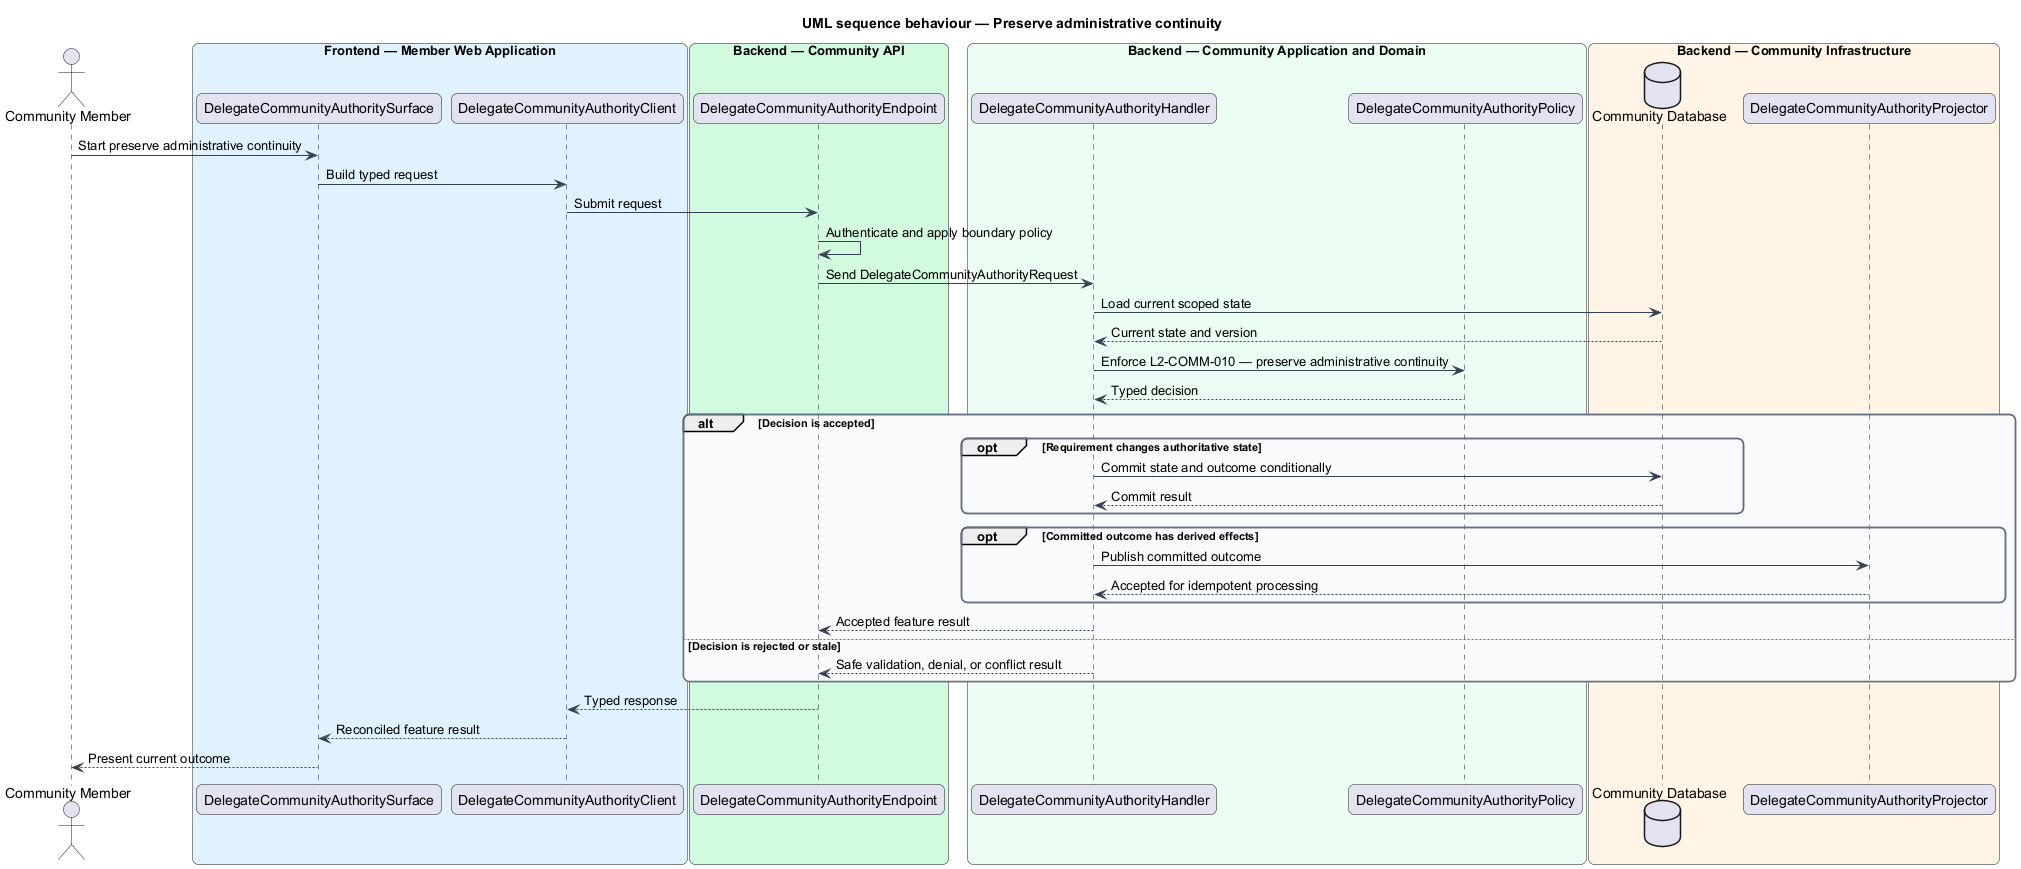

The diagram above was rendered by PlantUML. Its source (embedded in the PNG):
@startuml
title UML sequence behaviour — Preserve administrative continuity
skinparam backgroundColor #FFFFFF
skinparam shadowing false
skinparam roundcorner 12
skinparam defaultFontName Arial
skinparam ArrowColor #344054
skinparam rectangle {
  BorderColor #344054
  FontColor #101828
}
skinparam package {
  BorderColor #667085
  FontColor #101828
  BackgroundColor #F9FAFB
}
actor "Community Member" as actor
box "Frontend — Member Web Application" #E0F2FE
  participant "DelegateCommunityAuthoritySurface" as surface
  participant "DelegateCommunityAuthorityClient" as client
end box
box "Backend — Community API" #D1FADF
  participant "DelegateCommunityAuthorityEndpoint" as endpoint
end box
box "Backend — Community Application and Domain" #ECFDF3
  participant "DelegateCommunityAuthorityHandler" as handler
  participant "DelegateCommunityAuthorityPolicy" as policy
end box
box "Backend — Community Infrastructure" #FFF4E5
  database "Community Database" as store
  participant "DelegateCommunityAuthorityProjector" as projector
end box

actor -> surface : Start preserve administrative continuity
surface -> client : Build typed request
client -> endpoint : Submit request
endpoint -> endpoint : Authenticate and apply boundary policy
endpoint -> handler : Send DelegateCommunityAuthorityRequest
handler -> store : Load current scoped state
store --> handler : Current state and version
handler -> policy : Enforce L2-COMM-010 — preserve administrative continuity
policy --> handler : Typed decision
alt Decision is accepted
  opt Requirement changes authoritative state
    handler -> store : Commit state and outcome conditionally
    store --> handler : Commit result
  end
  opt Committed outcome has derived effects
    handler -> projector : Publish committed outcome
    projector --> handler : Accepted for idempotent processing
  end
  handler --> endpoint : Accepted feature result
else Decision is rejected or stale
  handler --> endpoint : Safe validation, denial, or conflict result
end
endpoint --> client : Typed response
client --> surface : Reconciled feature result
surface --> actor : Present current outcome
@enduml